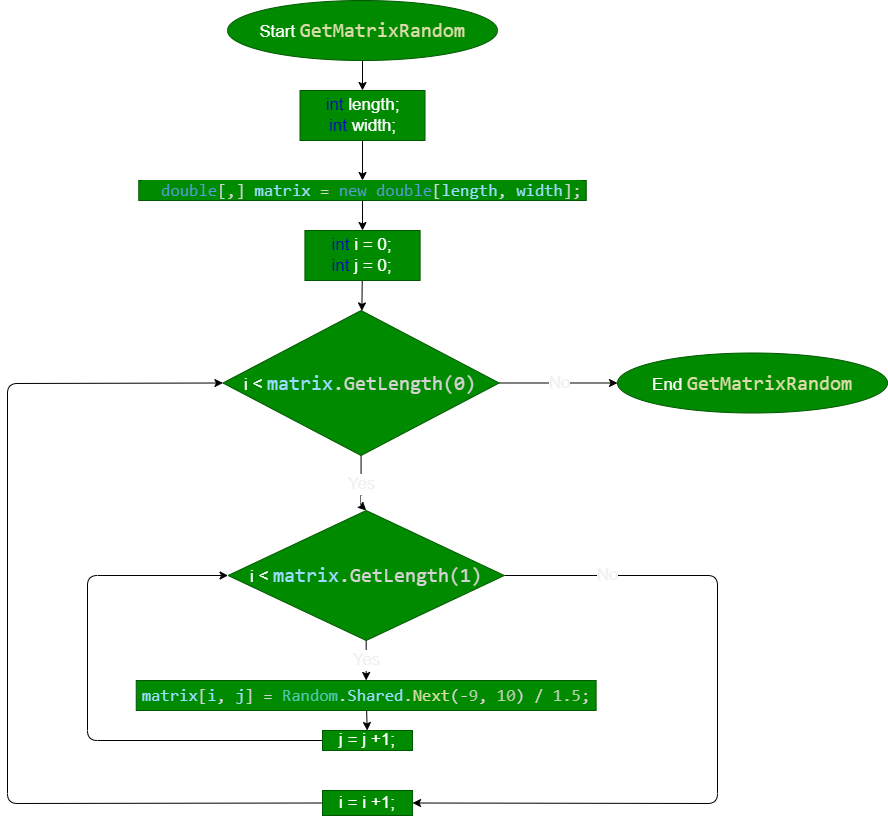

The diagram above was exported from draw.io. Its source (the exported page's mxGraphModel, read from the mxfile embedded in the PNG):
<mxGraphModel dx="1436" dy="1213" grid="0" gridSize="10" guides="1" tooltips="1" connect="1" arrows="1" fold="1" page="1" pageScale="1" pageWidth="1100" pageHeight="850" math="0" shadow="0">
  <root>
    <mxCell id="0" />
    <mxCell id="1" parent="0" />
    <mxCell id="4" value="" style="edgeStyle=none;html=1;fontSize=17;" edge="1" parent="1" source="2" target="3">
      <mxGeometry relative="1" as="geometry" />
    </mxCell>
    <mxCell id="2" value="Start&amp;nbsp;&lt;span style=&quot;color: rgb(220, 220, 170); font-family: Consolas, &amp;quot;Courier New&amp;quot;, monospace; font-size: 20px; background-color: rgb(0, 138, 0);&quot;&gt;GetMatrixRandom&lt;/span&gt;" style="ellipse;whiteSpace=wrap;html=1;fillColor=#008a00;fontColor=#ffffff;strokeColor=#005700;fontSize=17;" vertex="1" parent="1">
      <mxGeometry x="410" y="10" width="270" height="60" as="geometry" />
    </mxCell>
    <mxCell id="6" value="" style="edgeStyle=none;html=1;fontSize=17;fontColor=#0000CC;" edge="1" parent="1" source="3" target="5">
      <mxGeometry relative="1" as="geometry" />
    </mxCell>
    <mxCell id="3" value="&lt;font color=&quot;#0000cc&quot;&gt;int &lt;/font&gt;length;&lt;br&gt;&lt;font color=&quot;#0000cc&quot;&gt;int &lt;/font&gt;width;" style="whiteSpace=wrap;html=1;fontSize=17;fillColor=#008a00;strokeColor=#005700;fontColor=#ffffff;" vertex="1" parent="1">
      <mxGeometry x="482.5" y="100" width="125" height="50" as="geometry" />
    </mxCell>
    <mxCell id="10" value="" style="edgeStyle=none;html=1;fontSize=17;fontColor=#0000CC;" edge="1" parent="1" source="5" target="9">
      <mxGeometry relative="1" as="geometry" />
    </mxCell>
    <mxCell id="5" value="&lt;div style=&quot;color: rgb(212, 212, 212); font-family: Consolas, &amp;quot;Courier New&amp;quot;, monospace; font-size: 20px; line-height: 27px;&quot;&gt;&lt;div style=&quot;font-size: 17px;&quot;&gt;&lt;span style=&quot;background-color: rgb(0, 138, 0);&quot;&gt;&amp;nbsp; &lt;span style=&quot;color: rgb(86, 156, 214);&quot;&gt;double&lt;/span&gt;[,] &lt;span style=&quot;color: rgb(156, 220, 254);&quot;&gt;matrix&lt;/span&gt; = &lt;span style=&quot;color: rgb(86, 156, 214);&quot;&gt;new&lt;/span&gt; &lt;span style=&quot;color: rgb(86, 156, 214);&quot;&gt;double&lt;/span&gt;[&lt;span style=&quot;color: rgb(156, 220, 254);&quot;&gt;length&lt;/span&gt;, &lt;span style=&quot;color: rgb(156, 220, 254);&quot;&gt;width&lt;/span&gt;];&lt;/span&gt;&lt;/div&gt;&lt;div style=&quot;background-color: rgb(30, 30, 30);&quot;&gt;&lt;/div&gt;&lt;/div&gt;" style="whiteSpace=wrap;html=1;fontSize=17;fillColor=#008a00;strokeColor=#005700;fontColor=#ffffff;" vertex="1" parent="1">
      <mxGeometry x="321.26" y="190" width="447.5" height="20" as="geometry" />
    </mxCell>
    <mxCell id="12" value="" style="edgeStyle=none;html=1;fontSize=17;fontColor=#0000CC;" edge="1" parent="1" source="9" target="11">
      <mxGeometry relative="1" as="geometry" />
    </mxCell>
    <mxCell id="9" value="&lt;font color=&quot;#0000cc&quot;&gt;int&amp;nbsp;&lt;/font&gt;i = 0;&lt;br&gt;&lt;font color=&quot;#0000cc&quot;&gt;int&amp;nbsp;&lt;/font&gt;j = 0;" style="whiteSpace=wrap;html=1;fontSize=17;fillColor=#008a00;strokeColor=#005700;fontColor=#ffffff;" vertex="1" parent="1">
      <mxGeometry x="487.42" y="240" width="115.18" height="50" as="geometry" />
    </mxCell>
    <mxCell id="14" value="&lt;font color=&quot;#f0f0f0&quot;&gt;Yes&lt;/font&gt;" style="edgeStyle=none;html=1;fontSize=17;fontColor=#0000CC;entryX=0.5;entryY=0;entryDx=0;entryDy=0;" edge="1" parent="1" source="11" target="13">
      <mxGeometry relative="1" as="geometry">
        <Array as="points">
          <mxPoint x="543.5600000000001" y="515" />
        </Array>
        <mxPoint as="offset" />
      </mxGeometry>
    </mxCell>
    <mxCell id="37" value="No" style="edgeStyle=none;html=1;fontSize=17;fontColor=#F0F0F0;" edge="1" parent="1" source="11" target="36">
      <mxGeometry relative="1" as="geometry" />
    </mxCell>
    <mxCell id="11" value="i &amp;lt;&amp;nbsp;&lt;span style=&quot;font-family: Consolas, &amp;quot;Courier New&amp;quot;, monospace; font-size: 20px; color: rgb(156, 220, 254);&quot;&gt;matrix&lt;/span&gt;&lt;span style=&quot;color: rgb(212, 212, 212); font-family: Consolas, &amp;quot;Courier New&amp;quot;, monospace; font-size: 20px; background-color: rgb(0, 138, 0);&quot;&gt;.GetLength(0)&lt;/span&gt;" style="rhombus;whiteSpace=wrap;html=1;fontSize=17;fillColor=#008a00;strokeColor=#005700;fontColor=#ffffff;" vertex="1" parent="1">
      <mxGeometry x="405.44" y="320" width="276.25" height="145" as="geometry" />
    </mxCell>
    <mxCell id="16" value="Yes" style="edgeStyle=none;html=1;fontSize=17;fontColor=#F0F0F0;" edge="1" parent="1" source="13" target="15">
      <mxGeometry relative="1" as="geometry" />
    </mxCell>
    <mxCell id="20" value="No" style="edgeStyle=none;html=1;entryX=1;entryY=0.5;entryDx=0;entryDy=0;fontSize=17;fontColor=#F0F0F0;exitX=1;exitY=0.5;exitDx=0;exitDy=0;" edge="1" parent="1" source="13" target="17">
      <mxGeometry x="-0.7234" relative="1" as="geometry">
        <Array as="points">
          <mxPoint x="900" y="585" />
          <mxPoint x="900" y="813" />
        </Array>
        <mxPoint as="offset" />
      </mxGeometry>
    </mxCell>
    <mxCell id="13" value="i &amp;lt;&amp;nbsp;&lt;span style=&quot;font-family: Consolas, &amp;quot;Courier New&amp;quot;, monospace; font-size: 20px; color: rgb(156, 220, 254);&quot;&gt;matrix&lt;/span&gt;&lt;span style=&quot;color: rgb(212, 212, 212); font-family: Consolas, &amp;quot;Courier New&amp;quot;, monospace; font-size: 20px; background-color: rgb(0, 138, 0);&quot;&gt;.GetLength(1)&lt;/span&gt;" style="rhombus;whiteSpace=wrap;html=1;fontSize=17;fillColor=#008a00;strokeColor=#005700;fontColor=#ffffff;" vertex="1" parent="1">
      <mxGeometry x="410.56" y="520" width="276.25" height="130" as="geometry" />
    </mxCell>
    <mxCell id="28" value="" style="edgeStyle=none;html=1;fontSize=17;fontColor=#F0F0F0;" edge="1" parent="1" source="15" target="27">
      <mxGeometry relative="1" as="geometry" />
    </mxCell>
    <mxCell id="15" value="&lt;div style=&quot;color: rgb(212, 212, 212); font-family: Consolas, &amp;quot;Courier New&amp;quot;, monospace; line-height: 27px;&quot;&gt;&lt;span style=&quot;background-color: rgb(0, 138, 0);&quot;&gt;&lt;span style=&quot;color: rgb(156, 220, 254);&quot;&gt;matrix&lt;/span&gt;[&lt;span style=&quot;color: rgb(156, 220, 254);&quot;&gt;i&lt;/span&gt;, &lt;span style=&quot;color: rgb(156, 220, 254);&quot;&gt;j&lt;/span&gt;] = &lt;span style=&quot;color: rgb(78, 201, 176);&quot;&gt;Random&lt;/span&gt;.&lt;span style=&quot;color: rgb(156, 220, 254);&quot;&gt;Shared&lt;/span&gt;.&lt;span style=&quot;color: rgb(220, 220, 170);&quot;&gt;Next&lt;/span&gt;(-&lt;span style=&quot;color: rgb(181, 206, 168);&quot;&gt;9&lt;/span&gt;, &lt;span style=&quot;color: rgb(181, 206, 168);&quot;&gt;10&lt;/span&gt;) / &lt;span style=&quot;color: rgb(181, 206, 168);&quot;&gt;1.5&lt;/span&gt;;&lt;/span&gt;&lt;/div&gt;" style="whiteSpace=wrap;html=1;fontSize=17;fillColor=#008a00;strokeColor=#005700;fontColor=#ffffff;" vertex="1" parent="1">
      <mxGeometry x="318.74" y="690" width="459.88" height="30" as="geometry" />
    </mxCell>
    <mxCell id="19" style="edgeStyle=none;html=1;entryX=0;entryY=0.5;entryDx=0;entryDy=0;fontSize=17;fontColor=#F0F0F0;exitX=0;exitY=0.5;exitDx=0;exitDy=0;" edge="1" parent="1" source="17" target="11">
      <mxGeometry relative="1" as="geometry">
        <Array as="points">
          <mxPoint x="190" y="813" />
          <mxPoint x="190" y="393" />
        </Array>
      </mxGeometry>
    </mxCell>
    <mxCell id="17" value="i = i +1;" style="whiteSpace=wrap;html=1;fontSize=17;fillColor=#008a00;strokeColor=#005700;fontColor=#ffffff;" vertex="1" parent="1">
      <mxGeometry x="505" y="800" width="90.06" height="25" as="geometry" />
    </mxCell>
    <mxCell id="30" style="edgeStyle=none;html=1;entryX=0;entryY=0.5;entryDx=0;entryDy=0;fontSize=17;fontColor=#F0F0F0;" edge="1" parent="1" source="27" target="13">
      <mxGeometry relative="1" as="geometry">
        <Array as="points">
          <mxPoint x="270" y="750" />
          <mxPoint x="270" y="585" />
        </Array>
      </mxGeometry>
    </mxCell>
    <mxCell id="27" value="j = j +1;" style="whiteSpace=wrap;html=1;fontSize=17;fillColor=#008a00;strokeColor=#005700;fontColor=#ffffff;" vertex="1" parent="1">
      <mxGeometry x="505" y="740" width="90" height="20" as="geometry" />
    </mxCell>
    <mxCell id="36" value="End&amp;nbsp;&lt;span style=&quot;color: rgb(220, 220, 170); font-family: Consolas, &amp;quot;Courier New&amp;quot;, monospace; font-size: 20px; background-color: rgb(0, 138, 0);&quot;&gt;GetMatrixRandom&lt;/span&gt;" style="ellipse;whiteSpace=wrap;html=1;fillColor=#008a00;fontColor=#ffffff;strokeColor=#005700;fontSize=17;" vertex="1" parent="1">
      <mxGeometry x="800" y="362.5" width="270" height="60" as="geometry" />
    </mxCell>
  </root>
</mxGraphModel>